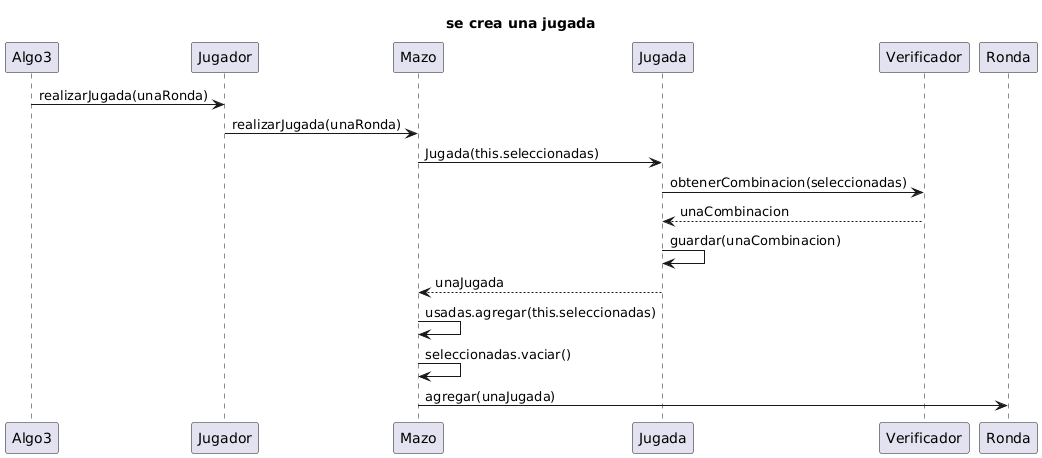

The diagram above was rendered by PlantUML. Its source (embedded in the PNG):
@startuml
title se crea una jugada

Algo3 -> Jugador: realizarJugada(unaRonda)
Jugador -> Mazo : realizarJugada(unaRonda) 
Mazo -> Jugada : Jugada(this.seleccionadas)
Jugada -> Verificador : obtenerCombinacion(seleccionadas)
Verificador --> Jugada : unaCombinacion 
Jugada -> Jugada : guardar(unaCombinacion)
Jugada --> Mazo : unaJugada 
Mazo ->  Mazo: usadas.agregar(this.seleccionadas)
Mazo -> Mazo : seleccionadas.vaciar()
Mazo -> Ronda : agregar(unaJugada)
@enduml